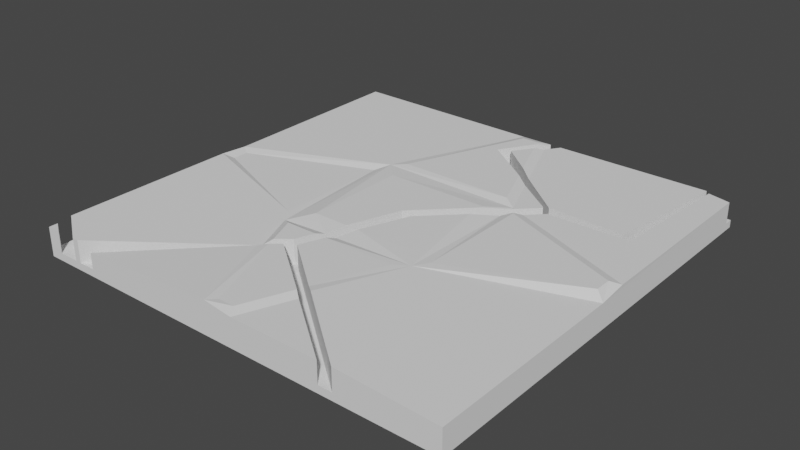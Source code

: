 # Source: FloorTilePatternOld.blend  (saved by Blender 3.4.6; exported with 4.5.12 LTS)
import bpy
from mathutils import Matrix  # noqa: F401  (used for matrix-valued properties, if any)

bpy.ops.wm.read_factory_settings(use_empty=True)
scene = bpy.context.scene
scene.name = 'Scene'

# ---- collections
col_collection = bpy.data.collections.new('Collection'); scene.collection.children.link(col_collection)

# ---- world
world_world = bpy.data.worlds.new('World'); scene.world = world_world
world_world.use_nodes = True; world_world.node_tree.nodes.clear()
_N = world_world.node_tree.nodes; _L = world_world.node_tree.links
n0 = _N.new('ShaderNodeOutputWorld'); n0.name = 'World Output'; n0.location = (300, 300)
n1 = _N.new('ShaderNodeBackground'); n1.name = 'Background'; n1.location = (10, 300)
n1.inputs[0].default_value = (0.05088, 0.05088, 0.05088, 1.0)
_L.new(n1.outputs[0], n0.inputs[0])
n0.is_active_output = True
world_world.color = (0.05088, 0.05088, 0.05088)
world_world.use_sun_shadow = False
world_world.sun_shadow_jitter_overblur = 0.0

# ---- meshes
me_cube_001 = bpy.data.meshes.new('Cube.001')
me_cube_001.from_pydata([(-1.5, -1.5, 0.0), (-0.1622, -0.6392, 0.0513), (-1.5, -1.5, 0.2), (-1.5, 1.5, 0.0), (-1.5, 1.5, 0.2101), (-0.1831, -0.7311, 0.0513), (1.5, -1.5, 0.0), (1.499, -1.5, 0.1743), (1.203, 0.6263, 0.0513), (0.003138, 1.192, 0.0513), (1.5, 1.5, 0.0), (0.7347, 0.592, 0.0513), (0.1067, -0.02659, 0.0513), (-1.436, -0.05695, 0.1847), (-1.436, 0.05695, 0.1847), (-0.1638, -0.7342, 0.0513), (-0.05695, 1.436, 0.2203), (0.05695, 1.436, 0.2203), (1.436, 0.05695, 0.2203), (1.342, 1.473, 0.0513), (1.436, -0.05695, 0.2203), (1.282, 0.5757, 0.0513), (0.05695, -1.436, 0.2203), (-0.05695, -1.436, 0.2203), (0.01614, -0.0008072, 0.0513), (0.6461, 0.6239, 0.0513), (0.3658, 0.3658, 0.2201), (-0.08194, 1.152, 0.0513), (0.3658, -0.3658, 0.2201), (-0.3658, 0.3658, 0.2201), (-0.3658, -0.3658, 0.2201), (0.5636, 0.4061, 0.2203), (0.5636, -0.4061, 0.2203), (-0.5636, 0.4061, 0.1847), (-0.5636, -0.4061, 0.1847), (-1.5, -0.1, 0.2144), (-1.5, 0.1, 0.2), (-0.1, 1.5, 0.2), (0.1, 1.5, 0.2), (1.5, 0.1, 0.2), (1.499, -0.1, 0.1743), (0.1, -1.5, 0.2), (-0.1009, -1.5, 0.2273), (0.5004, -0.5, 0.2184), (0.4061, -0.5636, 0.2203), (0.5, 0.5, 0.2), (0.4061, 0.5636, 0.2203), (-0.5003, -0.5, 0.1817), (-0.4061, -0.5636, 0.2203), (-0.5, 0.5, 0.2101), (-0.4061, 0.5636, 0.2203), (-1.5, -1.439, 0.0513), (-1.5, -1.439, 0.2), (-1.5, -1.34, 0.2144), (-1.5, -1.34, 0.0513), (-1.404, -1.5, 0.0513), (-1.261, -1.5, 0.0513), (-1.404, -1.5, 0.2), (-1.217, -1.5, 0.2052), (-1.261, -1.5, 0.2066), (-1.098, -1.5, 0.1618), (-1.217, -1.5, 0.0513), (-1.099, -1.5, 0.0513), (-0.3515, -0.8722, 0.2109), (-0.3752, -0.8128, 0.1777), (-0.2999, -0.8291, 0.2203), (-0.3232, -0.7707, 0.2203), (0.1292, 1.5, 0.2), (0.2114, 1.5, 0.2), (0.1292, 1.5, 0.0513), (0.2114, 1.5, 0.0513), (0.7202, -1.5, 0.2), (0.8177, -1.5, 0.2044), (0.7202, -1.5, 0.0513), (0.8176, -1.5, 0.0513), (0.2443, -1.139, 0.2), (0.2713, -1.073, 0.2285), (-0.2357, -0.7753, 0.2203), (0.2185, -1.033, 0.2203), (0.1918, -1.099, 0.2203), (-0.2303, -0.6948, 0.2203), (-0.1638, -0.7342, 0.2203), (-0.1837, -0.5636, 0.2203), (-0.09856, -0.5636, 0.2203), (0.1116, 1.471, 0.2), (0.1414, 1.397, 0.2), (0.3704, 0.8239, 0.2), (0.3305, 0.9237, 0.2), (0.5151, 0.494, 0.2), (0.6005, 0.4598, 0.2), (0.003138, 1.192, 0.2203), (-0.08194, 1.152, 0.2203), (0.274, 0.8939, 0.2203), (0.2285, 1.007, 0.2203), (0.0983, 1.333, 0.2203), (0.07032, 1.403, 0.2203), (-0.02296, -0.3658, 0.2201), (-0.1135, -0.3658, 0.2201), (0.01614, -0.0008072, 0.2201), (0.1067, -0.02659, 0.2201), (0.3658, 0.2286, 0.2201), (0.3658, 0.346, 0.2201), (0.5, 0.3608, 0.2), (0.5, 0.479, 0.2), (-0.1611, -0.5, 0.2), (-0.07425, -0.5, 0.2), (0.5085, 0.4875, 0.2027), (0.5565, 0.4165, 0.218), (-0.2357, -0.7753, 0.0513), (-0.1998, -0.7451, 0.0513), (-0.1831, -0.7311, 0.0513), (-0.1622, -0.6392, 0.0513), (-0.2303, -0.6948, 0.0513), (1.314, 1.5, 0.2), (1.314, 1.5, 0.0513), (1.336, 1.5, 0.0513), (1.5, 1.5, 0.0513), (1.5, 1.436, 0.0513), (1.5, 1.436, 0.2), (1.203, 0.6263, 0.2), (1.282, 0.5757, 0.2), (1.342, 1.473, 0.2), (0.7092, 0.5669, 0.2), (0.6705, 0.6446, 0.2), (0.634, 0.6326, 0.2), (0.642, 0.6199, 0.2), (0.6461, 0.6239, 0.0513), (0.634, 0.6326, 0.0513), (0.642, 0.6199, 0.0513), (0.7347, 0.592, 0.0513), (0.7092, 0.5669, 0.0513), (0.6705, 0.6446, 0.0513)], [], [(35, 36, 4, 3, 0, 2, 52, 51, 54, 53), (115, 116, 10, 3, 4, 37, 38, 67, 69, 70, 68, 113, 114), (39, 40, 7, 6, 10, 116, 117, 118), (61, 58, 59, 56, 55, 57, 2, 0, 6, 7, 72, 74, 73, 71, 41, 42, 60, 62), (3, 10, 6, 0), (52, 2, 57), (64, 47, 35, 53, 59, 58), (63, 60, 42), (75, 41, 71), (72, 7, 40, 43, 76), (79, 77, 65, 23, 22), (78, 44, 83, 81), (48, 66, 80, 82), (38, 84, 67), (119, 113, 68, 85, 87, 123), (122, 89, 39, 118, 121, 120), (86, 45, 88, 125, 124), (18, 31, 32, 20), (93, 94, 90), (95, 17, 16, 50, 46, 92, 91), (98, 101, 26, 29, 30, 97), (96, 28, 100, 99), (4, 49, 37), (33, 14, 13, 34), (100, 28, 43, 102), (103, 45, 26, 101), (30, 29, 49, 47), (29, 26, 45, 49), (30, 47, 104, 97), (43, 28, 96, 105), (13, 14, 36, 35), (16, 17, 38, 37), (18, 20, 40, 39), (22, 23, 42, 41), (79, 22, 41, 75), (43, 44, 78, 76), (46, 45, 86, 92), (94, 93, 87, 85), (38, 17, 95, 84), (45, 103, 106), (43, 32, 31, 107, 102), (48, 47, 64, 66), (42, 23, 65, 63), (50, 16, 37, 49), (33, 34, 47, 49), (45, 106, 88), (89, 107, 31, 18, 39), (20, 32, 43, 40), (46, 50, 49, 45), (83, 44, 43, 105), (47, 48, 82, 104), (14, 33, 49, 36), (34, 13, 35, 47), (109, 110, 5, 62, 60, 63, 65, 77, 108), (1, 5, 110, 111), (62, 5, 1, 61), (54, 51, 55, 56), (55, 51, 52, 57), (112, 80, 66, 64, 58, 61, 1, 111), (53, 54, 56, 59), (85, 68, 70, 9, 90, 94), (108, 77, 79, 75, 71, 73), (73, 74, 15, 109, 108), (27, 9, 70, 69), (11, 9, 27, 25), (12, 11, 25, 24), (110, 109, 15, 12, 24, 112, 111), (91, 27, 69, 67, 84, 95), (126, 25, 27, 91, 92, 86, 124, 127), (88, 106, 103, 101, 98, 24, 25, 126, 128, 125), (104, 82, 80, 112, 24, 98, 97), (81, 15, 74, 72, 76, 78), (96, 99, 12, 15, 81, 83, 105), (129, 11, 12, 99, 100, 102, 107, 89, 122, 130), (93, 90, 9, 11, 129, 131, 123, 87), (8, 119, 123, 131), (128, 127, 124, 125), (21, 8, 131, 129, 130), (127, 128, 126), (114, 8, 21, 19, 115), (115, 19, 117, 116), (122, 120, 21, 130), (19, 21, 120, 121), (117, 19, 121, 118), (119, 8, 114, 113), (4, 36, 49)])
me_cube_001.polygons.foreach_set('material_index', [0, 0, 0, 0, 0, 0, 0, 0, 0, 0, 0, 0, 0, 0, 0, 0, 0, 0, 0, 0, 0, 0, 0, 0, 0, 0, 0, 0, 0, 0, 0, 0, 0, 0, 0, 0, 0, 0, 0, 0, 0, 0, 0, 0, 0, 0, 0, 0, 0, 0, 0, 0, 0, 568, 568, 568, 568, 568, 568, 568, 568, 568, 568, 568, 568, 568, 568, 568, 568, 568, 568, 568, 568, 568, 568, 568, 568, 568, 568, 568, 568, 568, 568, 568, 568, 0])
_uv = me_cube_001.uv_layers.new(name='UVMap')
_uv.uv.foreach_set('vector', [0.9782, 0.06241, 0.9782, 0.05625, 0.9782, 0.01311, 0.9843, 0.01311, 0.9843, 0.1055, 0.9782, 0.1055, 0.9782, 0.1037, 0.9827, 0.1037, 0.9827, 0.1006, 0.9782, 0.1006, 0.9749, 0.01815, 0.9749, 0.01311, 0.9765, 0.01311, 0.9765, 0.1055, 0.9703, 0.1055, 0.9703, 0.06241, 0.9703, 0.05625, 0.9703, 0.05535, 0.9749, 0.05535, 0.9749, 0.05281, 0.9703, 0.05281, 0.9703, 0.01885, 0.9749, 0.01885, 0.9625, 0.06241, 0.9625, 0.05625, 0.9625, 0.01311, 0.9686, 0.01311, 0.9686, 0.1055, 0.9671, 0.1055, 0.9671, 0.1036, 0.9625, 0.1036, 0.9592, 0.02184, 0.9546, 0.02184, 0.9546, 0.02049, 0.9592, 0.02049, 0.9592, 0.01608, 0.9546, 0.01608, 0.9546, 0.01311, 0.9608, 0.01311, 0.9608, 0.1055, 0.9546, 0.1055, 0.9546, 0.08451, 0.9592, 0.08451, 0.9592, 0.08151, 0.9546, 0.08151, 0.9546, 0.06241, 0.9546, 0.05625, 0.9546, 0.02547, 0.9592, 0.02547, 0.8605, 0.01311, 0.9529, 0.01311, 0.9529, 0.1055, 0.8605, 0.1055, 0.8939, 0.9631, 0.8939, 0.9805, 0.8665, 0.9805, 0.5734, 0.7847, 0.609, 0.6956, 0.8939, 0.5816, 0.8939, 0.935, 0.8257, 0.9805, 0.8132, 0.9805, 0.5666, 0.8016, 0.7796, 0.9805, 0.495, 0.9805, 0.3969, 0.8777, 0.4381, 0.9805, 0.2614, 0.9805, 0.2336, 0.9805, 0.03917, 0.9805, 0.03917, 0.5816, 0.3241, 0.6956, 0.3894, 0.8589, 0.4119, 0.8664, 0.5337, 0.774, 0.552, 0.7894, 0.4828, 0.9624, 0.4503, 0.9624, 0.4043, 0.8473, 0.3508, 0.7137, 0.4946, 0.7137, 0.5132, 0.7623, 0.5822, 0.7137, 0.5586, 0.7727, 0.5322, 0.7511, 0.5189, 0.7137, 0.4381, 0.1258, 0.4348, 0.134, 0.4297, 0.1258, 0.1238, 0.3747, 0.09218, 0.1258, 0.4063, 0.1258, 0.4263, 0.1552, 0.3724, 0.2899, 0.2755, 0.3695, 0.2645, 0.3916, 0.2955, 0.4221, 0.03917, 0.5246, 0.03917, 0.1439, 0.0841, 0.1334, 0.1012, 0.3891, 0.361, 0.3184, 0.3241, 0.4107, 0.3198, 0.4124, 0.2836, 0.3765, 0.2859, 0.3729, 0.05729, 0.5369, 0.306, 0.4374, 0.306, 0.6688, 0.05729, 0.5694, 0.4014, 0.2661, 0.4385, 0.1733, 0.4657, 0.2134, 0.4465, 0.1534, 0.4503, 0.1439, 0.4828, 0.1439, 0.5822, 0.3926, 0.3508, 0.3926, 0.3885, 0.2985, 0.4899, 0.2249, 0.462, 0.5534, 0.3623, 0.4546, 0.3623, 0.4489, 0.5708, 0.4489, 0.5708, 0.6574, 0.4989, 0.6574, 0.4731, 0.6574, 0.3623, 0.6574, 0.3623, 0.488, 0.4361, 0.5607, 0.8939, 0.1258, 0.609, 0.4107, 0.495, 0.1258, 0.6271, 0.4374, 0.8758, 0.5369, 0.8758, 0.5694, 0.6271, 0.6688, 0.3623, 0.488, 0.3623, 0.6574, 0.3241, 0.6956, 0.3241, 0.4503, 0.3241, 0.4167, 0.3241, 0.4107, 0.3623, 0.4489, 0.3623, 0.4546, 0.5708, 0.6574, 0.5708, 0.4489, 0.609, 0.4107, 0.609, 0.6956, 0.5708, 0.4489, 0.3623, 0.4489, 0.3241, 0.4107, 0.609, 0.4107, 0.5708, 0.6574, 0.609, 0.6956, 0.5124, 0.6956, 0.4989, 0.6574, 0.3241, 0.6956, 0.3623, 0.6574, 0.4731, 0.6574, 0.4877, 0.6956, 0.8758, 0.5694, 0.8758, 0.5369, 0.8939, 0.5246, 0.8939, 0.5816, 0.4828, 0.1439, 0.4503, 0.1439, 0.4381, 0.1258, 0.495, 0.1258, 0.05729, 0.5369, 0.05729, 0.5694, 0.03917, 0.5816, 0.03917, 0.5246, 0.4503, 0.9624, 0.4828, 0.9624, 0.495, 0.9805, 0.4381, 0.9805, 0.4119, 0.8664, 0.4503, 0.9624, 0.4381, 0.9805, 0.3969, 0.8777, 0.3241, 0.6956, 0.3508, 0.7137, 0.4043, 0.8473, 0.3894, 0.8589, 0.3508, 0.3926, 0.3241, 0.4107, 0.361, 0.3184, 0.3885, 0.2985, 0.4385, 0.1733, 0.4014, 0.2661, 0.3724, 0.2899, 0.4263, 0.1552, 0.4381, 0.1258, 0.4503, 0.1439, 0.4465, 0.1534, 0.4348, 0.134, 0.3241, 0.4107, 0.3241, 0.4167, 0.3217, 0.4143, 0.3241, 0.6956, 0.306, 0.6688, 0.306, 0.4374, 0.308, 0.4345, 0.3241, 0.4503, 0.5822, 0.7137, 0.609, 0.6956, 0.5734, 0.7847, 0.5586, 0.7727, 0.495, 0.9805, 0.4828, 0.9624, 0.552, 0.7894, 0.5666, 0.8016, 0.5822, 0.3926, 0.4828, 0.1439, 0.495, 0.1258, 0.609, 0.4107, 0.6271, 0.4374, 0.6271, 0.6688, 0.609, 0.6956, 0.609, 0.4107, 0.3241, 0.4107, 0.3217, 0.4143, 0.3198, 0.4124, 0.2955, 0.4221, 0.308, 0.4345, 0.306, 0.4374, 0.05729, 0.5369, 0.03917, 0.5246, 0.05729, 0.5694, 0.306, 0.6688, 0.3241, 0.6956, 0.03917, 0.5816, 0.3508, 0.3926, 0.5822, 0.3926, 0.609, 0.4107, 0.3241, 0.4107, 0.4946, 0.7137, 0.3508, 0.7137, 0.3241, 0.6956, 0.4877, 0.6956, 0.609, 0.6956, 0.5822, 0.7137, 0.5189, 0.7137, 0.5124, 0.6956, 0.8758, 0.5369, 0.6271, 0.4374, 0.609, 0.4107, 0.8939, 0.5246, 0.6271, 0.6688, 0.8758, 0.5694, 0.8939, 0.5816, 0.609, 0.6956, 0.375, 0.7492, 0.375, 0.75, 0.375, 0.75, 0.375, 0.7063, 0.4705, 0.7063, 0.4705, 0.742, 0.4835, 0.7444, 0.4835, 0.7475, 0.375, 0.7475, 0.375, 1.0, 0.375, 0.75, 0.375, 0.75, 0.375, 1.0, 0.375, 0.7063, 0.375, 0.75, 0.125, 0.75, 0.125, 0.7009, 0.125, 0.6791, 0.375, 0.6802, 0.375, 0.6873, 0.125, 0.6981, 0.375, 0.6873, 0.375, 0.6802, 0.4705, 0.6802, 0.4705, 0.6873, 0.375, 0.003168, 0.4835, 0.003168, 0.4835, 0.007496, 0.4705, 0.009898, 0.4705, 0.04908, 0.375, 0.04908, 0.375, 0.0, 0.375, 0.0, 0.4705, 0.07091, 0.375, 0.07091, 0.375, 0.05192, 0.4705, 0.05192, 0.4705, 0.2213, 0.4705, 0.2321, 0.375, 0.2321, 0.375, 0.2, 0.4835, 0.2, 0.4835, 0.2147, 0.375, 0.7008, 0.4835, 0.7008, 0.4835, 0.7205, 0.4705, 0.7229, 0.4705, 0.7447, 0.375, 0.7447, 0.375, 0.7447, 0.125, 0.7449, 0.125, 0.7, 0.2249, 0.7, 0.375, 0.7008, 0.375, 0.55, 0.125, 0.55, 0.125, 0.5179, 0.375, 0.5165, 0.125, 0.6, 0.125, 0.55, 0.375, 0.55, 0.375, 0.6, 0.125, 0.65, 0.125, 0.6, 0.375, 0.6, 0.375, 0.65, 0.1886, 0.6993, 0.2249, 0.7, 0.125, 0.7, 0.125, 0.65, 0.375, 0.65, 0.375, 0.6956, 0.229, 0.6928, 0.4835, 0.55, 0.375, 0.55, 0.375, 0.5165, 0.4705, 0.5165, 0.4705, 0.5193, 0.4835, 0.5258, 0.375, 0.6, 0.375, 0.6, 0.375, 0.55, 0.4835, 0.55, 0.4835, 0.5744, 0.4705, 0.5811, 0.4705, 0.5992, 0.375, 0.5992, 0.4705, 0.6104, 0.4722, 0.6109, 0.4705, 0.6116, 0.4834, 0.6222, 0.4834, 0.65, 0.375, 0.65, 0.375, 0.6, 0.375, 0.6, 0.375, 0.6003, 0.4705, 0.6003, 0.4705, 0.6828, 0.4835, 0.687, 0.4835, 0.6956, 0.375, 0.6956, 0.375, 0.65, 0.4834, 0.65, 0.4834, 0.674, 0.4835, 0.05, 0.375, 0.05, 0.375, 0.005118, 0.4705, 0.005118, 0.4705, 0.03013, 0.4835, 0.03252, 0.4834, 0.07603, 0.4834, 0.1, 0.375, 0.1, 0.375, 0.05, 0.4835, 0.05, 0.4835, 0.06206, 0.4705, 0.06655, 0.375, 0.15, 0.375, 0.15, 0.375, 0.1, 0.4834, 0.1, 0.4834, 0.1206, 0.4705, 0.1313, 0.4821, 0.1358, 0.4705, 0.1393, 0.4705, 0.148, 0.375, 0.148, 0.4835, 0.1846, 0.4835, 0.2, 0.375, 0.2, 0.375, 0.15, 0.375, 0.15, 0.375, 0.1544, 0.4705, 0.1544, 0.4705, 0.1776, 0.375, 0.2, 0.4705, 0.2, 0.4705, 0.2461, 0.375, 0.2461, 0.375, 0.3323, 0.375, 0.2923, 0.4705, 0.2923, 0.4705, 0.3323, 0.375, 0.55, 0.125, 0.55, 0.125, 0.5039, 0.2929, 0.5064, 0.375, 0.5028, 0.1673, 0.5, 0.2073, 0.5, 0.1942, 0.5006, 0.125, 0.5965, 0.125, 0.55, 0.375, 0.55, 0.375, 0.6, 0.3021, 0.6, 0.3021, 0.6, 0.375, 0.6, 0.375, 0.6091, 0.1918, 0.61, 0.4705, 0.5028, 0.4705, 0.55, 0.375, 0.55, 0.375, 0.5028, 0.375, 0.6, 0.375, 0.55, 0.4705, 0.55, 0.4705, 0.6, 0.375, 0.6091, 0.375, 0.6, 0.4705, 0.6, 0.4705, 0.6091, 0.4705, 0.2, 0.375, 0.2, 0.375, 0.1535, 0.4705, 0.1535, 0.8939, 0.1258, 0.8939, 0.5246, 0.609, 0.4107])
me_cube_001.update()

# ---- objects
ob_cube = bpy.data.objects.new('Cube', me_cube_001)

# ---- transforms, parenting, visibility, modifiers, constraints
ob_cube.location = (0.0, 0.0, 0.0)

# ---- collection membership
col_collection.objects.link(ob_cube)

# ---- scene / render settings (as saved in the file)
scene.frame_start = 1; scene.frame_end = 250; scene.frame_set(1)
scene.render.engine = 'BLENDER_EEVEE_NEXT'
scene.cycles.sampling_pattern = 'TABULATED_SOBOL'
scene.cycles.use_light_tree = False
scene.view_settings.view_transform = 'Filmic'
bpy.context.view_layer.update()

# ---- added for rendering (the .blend has no active camera and no usable light): camera, sun
cam_auto = bpy.data.cameras.new('AutoCamera')
cam_auto.lens = 50.0
cam_auto.sensor_width = 36.0
cam_auto.clip_end = 1000.0
ob_auto_camera = bpy.data.objects.new('AutoCamera', cam_auto)
scene.collection.objects.link(ob_auto_camera)
ob_auto_camera.location = (3.93109, -4.7173, 3.25913)
ob_auto_camera.rotation_euler = (1.09748, -7.21219e-08, 0.694738)
scene.camera = ob_auto_camera
light_auto_sun = bpy.data.lights.new('AutoSun', 'SUN')
light_auto_sun.energy = 3.0
light_auto_sun.angle = 0.0523599
ob_auto_sun = bpy.data.objects.new('AutoSun', light_auto_sun)
scene.collection.objects.link(ob_auto_sun)
ob_auto_sun.rotation_euler = (0.872665, 0.174533, 0.523599)
bpy.context.view_layer.update()
